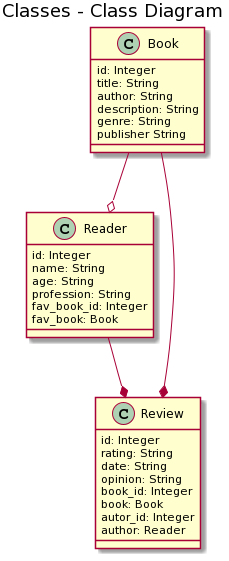

The diagram above was rendered by PlantUML. Its source (embedded in the PNG):
@startuml
title Classes - Class Diagram


class Book {
  id: Integer
  title: String
  author: String
  description: String
  genre: String
  publisher String
}

class Reader {
    id: Integer
    name: String
    age: String
    profession: String
    fav_book_id: Integer
    fav_book: Book
}

class Review {
    id: Integer
    rating: String
    date: String
    opinion: String
    book_id: Integer
    book: Book
    autor_id: Integer
    author: Reader
}

Book --o Reader
Book --* Review
Reader --* Review
@enduml